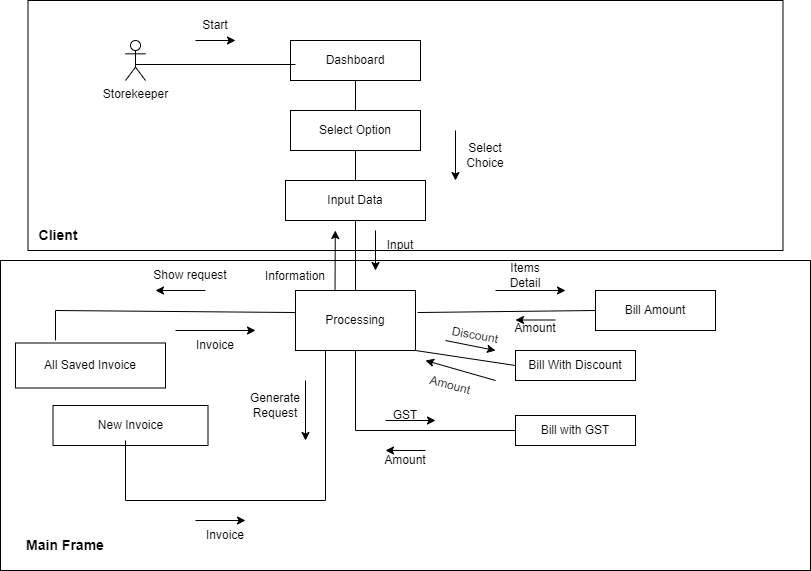

The diagram above was exported from draw.io. Its source (the exported page's mxGraphModel, read from the mxfile embedded in the PNG):
<mxGraphModel dx="868" dy="482" grid="1" gridSize="10" guides="1" tooltips="1" connect="1" arrows="1" fold="1" page="1" pageScale="1" pageWidth="850" pageHeight="1100" math="0" shadow="0">
  <root>
    <mxCell id="0" />
    <mxCell id="1" parent="0" />
    <mxCell id="CyMZoyLP_dT84H7qaWl3-1" value="Storekeeper" style="shape=umlActor;verticalLabelPosition=bottom;verticalAlign=top;html=1;outlineConnect=0;" vertex="1" parent="1">
      <mxGeometry x="150" y="60" width="20" height="40" as="geometry" />
    </mxCell>
    <mxCell id="CyMZoyLP_dT84H7qaWl3-2" value="Dashboard" style="rounded=0;whiteSpace=wrap;html=1;" vertex="1" parent="1">
      <mxGeometry x="315" y="60" width="130" height="40" as="geometry" />
    </mxCell>
    <mxCell id="CyMZoyLP_dT84H7qaWl3-3" value="Select Option" style="rounded=0;whiteSpace=wrap;html=1;" vertex="1" parent="1">
      <mxGeometry x="315" y="130" width="130" height="40" as="geometry" />
    </mxCell>
    <mxCell id="CyMZoyLP_dT84H7qaWl3-4" value="Input Data" style="rounded=0;whiteSpace=wrap;html=1;" vertex="1" parent="1">
      <mxGeometry x="310" y="200" width="140" height="40" as="geometry" />
    </mxCell>
    <mxCell id="CyMZoyLP_dT84H7qaWl3-6" value="Processing" style="rounded=0;whiteSpace=wrap;html=1;fillColor=none;" vertex="1" parent="1">
      <mxGeometry x="320" y="310" width="120" height="60" as="geometry" />
    </mxCell>
    <mxCell id="CyMZoyLP_dT84H7qaWl3-7" value="Bill Amount" style="rounded=0;whiteSpace=wrap;html=1;fillColor=none;" vertex="1" parent="1">
      <mxGeometry x="620" y="310" width="120" height="40" as="geometry" />
    </mxCell>
    <mxCell id="CyMZoyLP_dT84H7qaWl3-8" value="Bill With Discount" style="rounded=0;whiteSpace=wrap;html=1;fillColor=none;" vertex="1" parent="1">
      <mxGeometry x="540" y="370" width="120" height="30" as="geometry" />
    </mxCell>
    <mxCell id="CyMZoyLP_dT84H7qaWl3-9" value="Bill with GST" style="rounded=0;whiteSpace=wrap;html=1;fillColor=none;" vertex="1" parent="1">
      <mxGeometry x="540" y="435" width="120" height="30" as="geometry" />
    </mxCell>
    <mxCell id="CyMZoyLP_dT84H7qaWl3-10" value="All Saved Invoice" style="rounded=0;whiteSpace=wrap;html=1;fillColor=none;" vertex="1" parent="1">
      <mxGeometry x="40" y="362.5" width="150" height="45" as="geometry" />
    </mxCell>
    <mxCell id="CyMZoyLP_dT84H7qaWl3-11" value="New Invoice" style="rounded=0;whiteSpace=wrap;html=1;fillColor=none;" vertex="1" parent="1">
      <mxGeometry x="77.5" y="425" width="155" height="40" as="geometry" />
    </mxCell>
    <mxCell id="CyMZoyLP_dT84H7qaWl3-13" value="" style="line;strokeWidth=1;fillColor=none;align=left;verticalAlign=middle;spacingTop=-1;spacingLeft=3;spacingRight=3;rotatable=0;labelPosition=right;points=[];portConstraint=eastwest;" vertex="1" parent="1">
      <mxGeometry x="160" y="80" width="160" height="8" as="geometry" />
    </mxCell>
    <mxCell id="CyMZoyLP_dT84H7qaWl3-16" value="" style="endArrow=none;html=1;rounded=0;entryX=0.5;entryY=1;entryDx=0;entryDy=0;exitX=0.5;exitY=0;exitDx=0;exitDy=0;" edge="1" parent="1" source="CyMZoyLP_dT84H7qaWl3-3" target="CyMZoyLP_dT84H7qaWl3-2">
      <mxGeometry width="50" height="50" relative="1" as="geometry">
        <mxPoint x="400" y="240" as="sourcePoint" />
        <mxPoint x="450" y="190" as="targetPoint" />
      </mxGeometry>
    </mxCell>
    <mxCell id="CyMZoyLP_dT84H7qaWl3-17" value="" style="endArrow=none;html=1;rounded=0;entryX=0.5;entryY=1;entryDx=0;entryDy=0;exitX=0.5;exitY=0;exitDx=0;exitDy=0;" edge="1" parent="1" source="CyMZoyLP_dT84H7qaWl3-4" target="CyMZoyLP_dT84H7qaWl3-3">
      <mxGeometry width="50" height="50" relative="1" as="geometry">
        <mxPoint x="400" y="240" as="sourcePoint" />
        <mxPoint x="450" y="190" as="targetPoint" />
      </mxGeometry>
    </mxCell>
    <mxCell id="CyMZoyLP_dT84H7qaWl3-18" value="" style="endArrow=none;html=1;rounded=0;entryX=0.5;entryY=1;entryDx=0;entryDy=0;exitX=0.5;exitY=0;exitDx=0;exitDy=0;" edge="1" parent="1" source="CyMZoyLP_dT84H7qaWl3-6" target="CyMZoyLP_dT84H7qaWl3-4">
      <mxGeometry width="50" height="50" relative="1" as="geometry">
        <mxPoint x="400" y="340" as="sourcePoint" />
        <mxPoint x="450" y="290" as="targetPoint" />
      </mxGeometry>
    </mxCell>
    <mxCell id="CyMZoyLP_dT84H7qaWl3-19" value="" style="endArrow=none;html=1;rounded=0;entryX=0;entryY=0.5;entryDx=0;entryDy=0;exitX=1.017;exitY=0.367;exitDx=0;exitDy=0;exitPerimeter=0;" edge="1" parent="1" source="CyMZoyLP_dT84H7qaWl3-6" target="CyMZoyLP_dT84H7qaWl3-7">
      <mxGeometry width="50" height="50" relative="1" as="geometry">
        <mxPoint x="440" y="340" as="sourcePoint" />
        <mxPoint x="450" y="290" as="targetPoint" />
      </mxGeometry>
    </mxCell>
    <mxCell id="CyMZoyLP_dT84H7qaWl3-20" value="" style="endArrow=none;html=1;rounded=0;exitX=0.5;exitY=1;exitDx=0;exitDy=0;" edge="1" parent="1" source="CyMZoyLP_dT84H7qaWl3-6">
      <mxGeometry width="50" height="50" relative="1" as="geometry">
        <mxPoint x="400" y="340" as="sourcePoint" />
        <mxPoint x="380" y="450" as="targetPoint" />
      </mxGeometry>
    </mxCell>
    <mxCell id="CyMZoyLP_dT84H7qaWl3-21" value="" style="endArrow=none;html=1;rounded=0;entryX=0;entryY=0.5;entryDx=0;entryDy=0;" edge="1" parent="1" target="CyMZoyLP_dT84H7qaWl3-9">
      <mxGeometry width="50" height="50" relative="1" as="geometry">
        <mxPoint x="380" y="450" as="sourcePoint" />
        <mxPoint x="450" y="290" as="targetPoint" />
      </mxGeometry>
    </mxCell>
    <mxCell id="CyMZoyLP_dT84H7qaWl3-22" value="" style="endArrow=none;html=1;rounded=0;exitX=1;exitY=1;exitDx=0;exitDy=0;entryX=0;entryY=0.5;entryDx=0;entryDy=0;" edge="1" parent="1" source="CyMZoyLP_dT84H7qaWl3-6" target="CyMZoyLP_dT84H7qaWl3-8">
      <mxGeometry width="50" height="50" relative="1" as="geometry">
        <mxPoint x="400" y="340" as="sourcePoint" />
        <mxPoint x="530" y="390" as="targetPoint" />
      </mxGeometry>
    </mxCell>
    <mxCell id="CyMZoyLP_dT84H7qaWl3-28" value="" style="endArrow=none;html=1;rounded=0;" edge="1" parent="1">
      <mxGeometry width="50" height="50" relative="1" as="geometry">
        <mxPoint x="80" y="360" as="sourcePoint" />
        <mxPoint x="80" y="330" as="targetPoint" />
      </mxGeometry>
    </mxCell>
    <mxCell id="CyMZoyLP_dT84H7qaWl3-30" value="" style="endArrow=none;html=1;rounded=0;entryX=0;entryY=0.367;entryDx=0;entryDy=0;entryPerimeter=0;" edge="1" parent="1" target="CyMZoyLP_dT84H7qaWl3-6">
      <mxGeometry width="50" height="50" relative="1" as="geometry">
        <mxPoint x="80" y="330" as="sourcePoint" />
        <mxPoint x="450" y="370" as="targetPoint" />
      </mxGeometry>
    </mxCell>
    <mxCell id="CyMZoyLP_dT84H7qaWl3-31" value="" style="endArrow=none;html=1;rounded=0;entryX=0.25;entryY=1;entryDx=0;entryDy=0;" edge="1" parent="1" target="CyMZoyLP_dT84H7qaWl3-6">
      <mxGeometry width="50" height="50" relative="1" as="geometry">
        <mxPoint x="350" y="520" as="sourcePoint" />
        <mxPoint x="450" y="370" as="targetPoint" />
      </mxGeometry>
    </mxCell>
    <mxCell id="CyMZoyLP_dT84H7qaWl3-32" value="" style="endArrow=none;html=1;rounded=0;" edge="1" parent="1">
      <mxGeometry width="50" height="50" relative="1" as="geometry">
        <mxPoint x="150" y="520" as="sourcePoint" />
        <mxPoint x="350" y="520" as="targetPoint" />
      </mxGeometry>
    </mxCell>
    <mxCell id="CyMZoyLP_dT84H7qaWl3-33" value="" style="endArrow=none;html=1;rounded=0;" edge="1" parent="1">
      <mxGeometry width="50" height="50" relative="1" as="geometry">
        <mxPoint x="150" y="520" as="sourcePoint" />
        <mxPoint x="150" y="460" as="targetPoint" />
      </mxGeometry>
    </mxCell>
    <mxCell id="CyMZoyLP_dT84H7qaWl3-34" value="" style="endArrow=classic;html=1;rounded=0;" edge="1" parent="1">
      <mxGeometry width="50" height="50" relative="1" as="geometry">
        <mxPoint x="220" y="60" as="sourcePoint" />
        <mxPoint x="260" y="60" as="targetPoint" />
      </mxGeometry>
    </mxCell>
    <mxCell id="CyMZoyLP_dT84H7qaWl3-36" value="" style="endArrow=classic;html=1;rounded=0;" edge="1" parent="1">
      <mxGeometry width="50" height="50" relative="1" as="geometry">
        <mxPoint x="480" y="150" as="sourcePoint" />
        <mxPoint x="480" y="200" as="targetPoint" />
      </mxGeometry>
    </mxCell>
    <mxCell id="CyMZoyLP_dT84H7qaWl3-37" value="" style="endArrow=classic;html=1;rounded=0;" edge="1" parent="1">
      <mxGeometry width="50" height="50" relative="1" as="geometry">
        <mxPoint x="400" y="250" as="sourcePoint" />
        <mxPoint x="400" y="290" as="targetPoint" />
      </mxGeometry>
    </mxCell>
    <mxCell id="CyMZoyLP_dT84H7qaWl3-38" value="" style="endArrow=classic;html=1;rounded=0;" edge="1" parent="1">
      <mxGeometry width="50" height="50" relative="1" as="geometry">
        <mxPoint x="520" y="310" as="sourcePoint" />
        <mxPoint x="590" y="310" as="targetPoint" />
      </mxGeometry>
    </mxCell>
    <mxCell id="CyMZoyLP_dT84H7qaWl3-39" value="" style="endArrow=classic;html=1;rounded=0;" edge="1" parent="1">
      <mxGeometry width="50" height="50" relative="1" as="geometry">
        <mxPoint x="580" y="339.5" as="sourcePoint" />
        <mxPoint x="540" y="339.5" as="targetPoint" />
      </mxGeometry>
    </mxCell>
    <mxCell id="CyMZoyLP_dT84H7qaWl3-40" value="" style="endArrow=classic;html=1;rounded=0;" edge="1" parent="1">
      <mxGeometry width="50" height="50" relative="1" as="geometry">
        <mxPoint x="470" y="360" as="sourcePoint" />
        <mxPoint x="520" y="370" as="targetPoint" />
      </mxGeometry>
    </mxCell>
    <mxCell id="CyMZoyLP_dT84H7qaWl3-41" value="" style="endArrow=classic;html=1;rounded=0;" edge="1" parent="1">
      <mxGeometry width="50" height="50" relative="1" as="geometry">
        <mxPoint x="520" y="400" as="sourcePoint" />
        <mxPoint x="450" y="380" as="targetPoint" />
      </mxGeometry>
    </mxCell>
    <mxCell id="CyMZoyLP_dT84H7qaWl3-42" value="" style="endArrow=classic;html=1;rounded=0;" edge="1" parent="1">
      <mxGeometry width="50" height="50" relative="1" as="geometry">
        <mxPoint x="410" y="440" as="sourcePoint" />
        <mxPoint x="460" y="440" as="targetPoint" />
      </mxGeometry>
    </mxCell>
    <mxCell id="CyMZoyLP_dT84H7qaWl3-43" value="" style="endArrow=classic;html=1;rounded=0;" edge="1" parent="1">
      <mxGeometry width="50" height="50" relative="1" as="geometry">
        <mxPoint x="450" y="470" as="sourcePoint" />
        <mxPoint x="410" y="470" as="targetPoint" />
      </mxGeometry>
    </mxCell>
    <mxCell id="CyMZoyLP_dT84H7qaWl3-44" value="" style="endArrow=classic;html=1;rounded=0;" edge="1" parent="1">
      <mxGeometry width="50" height="50" relative="1" as="geometry">
        <mxPoint x="330" y="400" as="sourcePoint" />
        <mxPoint x="330" y="460" as="targetPoint" />
      </mxGeometry>
    </mxCell>
    <mxCell id="CyMZoyLP_dT84H7qaWl3-45" value="" style="endArrow=classic;html=1;rounded=0;" edge="1" parent="1">
      <mxGeometry width="50" height="50" relative="1" as="geometry">
        <mxPoint x="220" y="540" as="sourcePoint" />
        <mxPoint x="270" y="540" as="targetPoint" />
      </mxGeometry>
    </mxCell>
    <mxCell id="CyMZoyLP_dT84H7qaWl3-46" value="" style="endArrow=classic;html=1;rounded=0;" edge="1" parent="1">
      <mxGeometry width="50" height="50" relative="1" as="geometry">
        <mxPoint x="230" y="310" as="sourcePoint" />
        <mxPoint x="180" y="310" as="targetPoint" />
      </mxGeometry>
    </mxCell>
    <mxCell id="CyMZoyLP_dT84H7qaWl3-47" value="" style="endArrow=classic;html=1;rounded=0;" edge="1" parent="1">
      <mxGeometry width="50" height="50" relative="1" as="geometry">
        <mxPoint x="200" y="350" as="sourcePoint" />
        <mxPoint x="280" y="350" as="targetPoint" />
      </mxGeometry>
    </mxCell>
    <mxCell id="CyMZoyLP_dT84H7qaWl3-48" value="Start" style="text;html=1;strokeColor=none;fillColor=none;align=center;verticalAlign=middle;whiteSpace=wrap;rounded=0;" vertex="1" parent="1">
      <mxGeometry x="210" y="30" width="60" height="30" as="geometry" />
    </mxCell>
    <mxCell id="CyMZoyLP_dT84H7qaWl3-49" value="Select Choice" style="text;html=1;strokeColor=none;fillColor=none;align=center;verticalAlign=middle;whiteSpace=wrap;rounded=0;" vertex="1" parent="1">
      <mxGeometry x="480" y="160" width="60" height="30" as="geometry" />
    </mxCell>
    <mxCell id="CyMZoyLP_dT84H7qaWl3-50" value="Input" style="text;html=1;strokeColor=none;fillColor=none;align=center;verticalAlign=middle;whiteSpace=wrap;rounded=0;" vertex="1" parent="1">
      <mxGeometry x="395" y="250" width="60" height="30" as="geometry" />
    </mxCell>
    <mxCell id="CyMZoyLP_dT84H7qaWl3-51" value="Items Detail" style="text;html=1;strokeColor=none;fillColor=none;align=center;verticalAlign=middle;whiteSpace=wrap;rounded=0;" vertex="1" parent="1">
      <mxGeometry x="520" y="280" width="60" height="30" as="geometry" />
    </mxCell>
    <mxCell id="CyMZoyLP_dT84H7qaWl3-52" value="Amount" style="text;html=1;strokeColor=none;fillColor=none;align=center;verticalAlign=middle;whiteSpace=wrap;rounded=0;" vertex="1" parent="1">
      <mxGeometry x="530" y="332.5" width="60" height="30" as="geometry" />
    </mxCell>
    <mxCell id="CyMZoyLP_dT84H7qaWl3-53" value="Discount" style="text;html=1;strokeColor=none;fillColor=none;align=center;verticalAlign=middle;whiteSpace=wrap;rounded=0;rotation=10;" vertex="1" parent="1">
      <mxGeometry x="470" y="340" width="60" height="30" as="geometry" />
    </mxCell>
    <mxCell id="CyMZoyLP_dT84H7qaWl3-54" value="Amount" style="text;html=1;strokeColor=none;fillColor=none;align=center;verticalAlign=middle;whiteSpace=wrap;rounded=0;rotation=15;" vertex="1" parent="1">
      <mxGeometry x="445" y="390" width="60" height="30" as="geometry" />
    </mxCell>
    <mxCell id="CyMZoyLP_dT84H7qaWl3-55" value="GST" style="text;html=1;strokeColor=none;fillColor=none;align=center;verticalAlign=middle;whiteSpace=wrap;rounded=0;" vertex="1" parent="1">
      <mxGeometry x="400" y="420" width="60" height="30" as="geometry" />
    </mxCell>
    <mxCell id="CyMZoyLP_dT84H7qaWl3-56" value="Amount" style="text;html=1;strokeColor=none;fillColor=none;align=center;verticalAlign=middle;whiteSpace=wrap;rounded=0;" vertex="1" parent="1">
      <mxGeometry x="400" y="465" width="60" height="30" as="geometry" />
    </mxCell>
    <mxCell id="CyMZoyLP_dT84H7qaWl3-58" value="Show request" style="text;html=1;strokeColor=none;fillColor=none;align=center;verticalAlign=middle;whiteSpace=wrap;rounded=0;" vertex="1" parent="1">
      <mxGeometry x="170" y="280" width="90" height="30" as="geometry" />
    </mxCell>
    <mxCell id="CyMZoyLP_dT84H7qaWl3-59" value="Invoice" style="text;html=1;strokeColor=none;fillColor=none;align=center;verticalAlign=middle;whiteSpace=wrap;rounded=0;" vertex="1" parent="1">
      <mxGeometry x="210" y="350" width="60" height="30" as="geometry" />
    </mxCell>
    <mxCell id="CyMZoyLP_dT84H7qaWl3-60" value="Generate Request" style="text;html=1;strokeColor=none;fillColor=none;align=center;verticalAlign=middle;whiteSpace=wrap;rounded=0;" vertex="1" parent="1">
      <mxGeometry x="270" y="410" width="60" height="30" as="geometry" />
    </mxCell>
    <mxCell id="CyMZoyLP_dT84H7qaWl3-61" value="Invoice" style="text;html=1;strokeColor=none;fillColor=none;align=center;verticalAlign=middle;whiteSpace=wrap;rounded=0;" vertex="1" parent="1">
      <mxGeometry x="220" y="540" width="60" height="30" as="geometry" />
    </mxCell>
    <mxCell id="CyMZoyLP_dT84H7qaWl3-62" value="" style="rounded=0;whiteSpace=wrap;html=1;fillColor=none;" vertex="1" parent="1">
      <mxGeometry x="52.5" y="20" width="755" height="250" as="geometry" />
    </mxCell>
    <mxCell id="CyMZoyLP_dT84H7qaWl3-63" value="" style="rounded=0;whiteSpace=wrap;html=1;fillColor=none;" vertex="1" parent="1">
      <mxGeometry x="25" y="280" width="810" height="310" as="geometry" />
    </mxCell>
    <mxCell id="CyMZoyLP_dT84H7qaWl3-64" value="&lt;b&gt;&lt;font style=&quot;font-size: 14px&quot;&gt;Client&lt;/font&gt;&lt;/b&gt;" style="text;html=1;strokeColor=none;fillColor=none;align=center;verticalAlign=middle;whiteSpace=wrap;rounded=0;" vertex="1" parent="1">
      <mxGeometry x="52.5" y="240" width="60" height="30" as="geometry" />
    </mxCell>
    <mxCell id="CyMZoyLP_dT84H7qaWl3-65" value="&lt;b&gt;Main Frame&lt;/b&gt;" style="text;html=1;strokeColor=none;fillColor=none;align=center;verticalAlign=middle;whiteSpace=wrap;rounded=0;fontSize=14;" vertex="1" parent="1">
      <mxGeometry x="40" y="550" width="100" height="30" as="geometry" />
    </mxCell>
    <mxCell id="CyMZoyLP_dT84H7qaWl3-66" value="" style="endArrow=classic;html=1;rounded=0;fontSize=14;entryX=0.407;entryY=0.92;entryDx=0;entryDy=0;entryPerimeter=0;exitX=0.413;exitY=0.097;exitDx=0;exitDy=0;exitPerimeter=0;" edge="1" parent="1" source="CyMZoyLP_dT84H7qaWl3-63" target="CyMZoyLP_dT84H7qaWl3-62">
      <mxGeometry width="50" height="50" relative="1" as="geometry">
        <mxPoint x="320" y="440" as="sourcePoint" />
        <mxPoint x="370" y="390" as="targetPoint" />
      </mxGeometry>
    </mxCell>
    <mxCell id="CyMZoyLP_dT84H7qaWl3-67" value="&lt;font style=&quot;font-size: 12px&quot;&gt;Information&lt;/font&gt;" style="text;html=1;strokeColor=none;fillColor=none;align=center;verticalAlign=middle;whiteSpace=wrap;rounded=0;fontSize=14;" vertex="1" parent="1">
      <mxGeometry x="290" y="280" width="60" height="30" as="geometry" />
    </mxCell>
  </root>
</mxGraphModel>